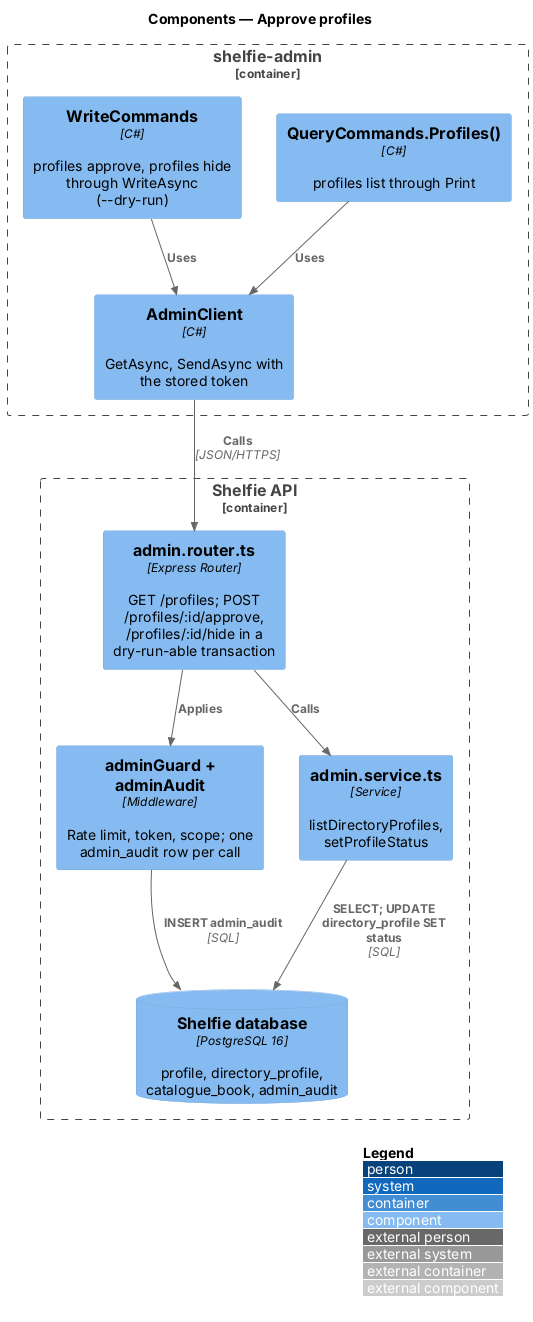

The diagram above was rendered by PlantUML. Its source (embedded in the PNG):
@startuml
!include <C4/C4_Component>
LAYOUT_WITH_LEGEND()
title Components — Approve profiles

Container_Boundary(cli, "shelfie-admin") {
  Component(query, "QueryCommands.Profiles()", "C#", "profiles list through Print")
  Component(write, "WriteCommands", "C#", "profiles approve, profiles hide through WriteAsync (--dry-run)")
  Component(client, "AdminClient", "C#", "GetAsync, SendAsync with the stored token")
}
Container_Boundary(api, "Shelfie API") {
  Component(guard, "adminGuard + adminAudit", "Middleware", "Rate limit, token, scope; one admin_audit row per call")
  Component(router, "admin.router.ts", "Express Router", "GET /profiles; POST /profiles/:id/approve, /profiles/:id/hide in a dry-run-able transaction")
  Component(service, "admin.service.ts", "Service", "listDirectoryProfiles, setProfileStatus")
  ComponentDb(db, "Shelfie database", "PostgreSQL 16", "profile, directory_profile, catalogue_book, admin_audit")
}
Rel(query, client, "Uses")
Rel(write, client, "Uses")
Rel(client, router, "Calls", "JSON/HTTPS")
Rel(router, guard, "Applies")
Rel(router, service, "Calls")
Rel(service, db, "SELECT; UPDATE directory_profile SET status", "SQL")
Rel(guard, db, "INSERT admin_audit", "SQL")
@enduml